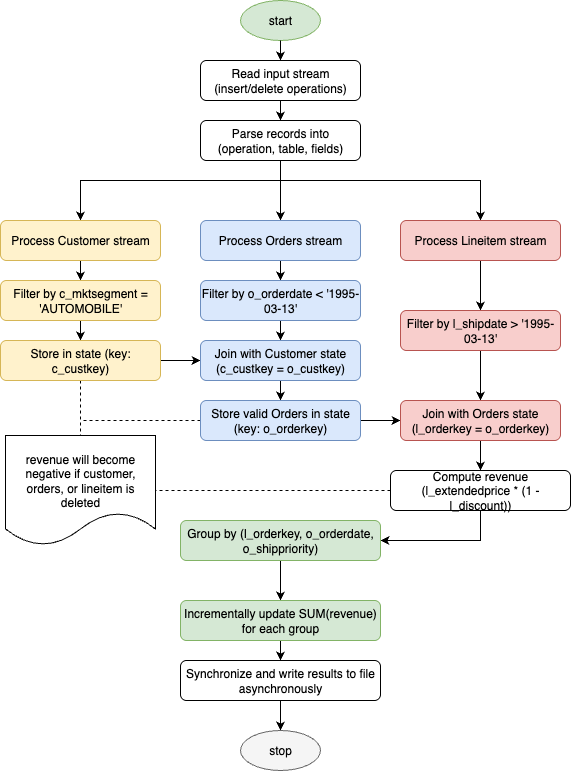

The diagram above was exported from draw.io. Its source (the exported page's mxGraphModel, read from the mxfile embedded in the PNG):
<mxGraphModel dx="823" dy="560" grid="1" gridSize="10" guides="1" tooltips="1" connect="1" arrows="1" fold="1" page="1" pageScale="1" pageWidth="827" pageHeight="1169" math="0" shadow="0">
  <root>
    <mxCell id="0" />
    <mxCell id="1" parent="0" />
    <mxCell id="qfugBMnCh0OQrMzYNnVx-2" value="start" style="ellipse;whiteSpace=wrap;html=1;aspect=fixed;fillColor=#d5e8d4;strokeColor=#82b366;" vertex="1" parent="1">
      <mxGeometry x="880" y="240" width="80" height="40" as="geometry" />
    </mxCell>
    <mxCell id="qfugBMnCh0OQrMzYNnVx-22" style="edgeStyle=orthogonalEdgeStyle;rounded=0;orthogonalLoop=1;jettySize=auto;html=1;" edge="1" parent="1" source="qfugBMnCh0OQrMzYNnVx-3" target="qfugBMnCh0OQrMzYNnVx-4">
      <mxGeometry relative="1" as="geometry" />
    </mxCell>
    <mxCell id="qfugBMnCh0OQrMzYNnVx-3" value="Read input stream (insert/delete operations)" style="rounded=1;whiteSpace=wrap;html=1;" vertex="1" parent="1">
      <mxGeometry x="840" y="300" width="160" height="40" as="geometry" />
    </mxCell>
    <mxCell id="qfugBMnCh0OQrMzYNnVx-23" style="edgeStyle=orthogonalEdgeStyle;rounded=0;orthogonalLoop=1;jettySize=auto;html=1;entryX=0.5;entryY=0;entryDx=0;entryDy=0;" edge="1" parent="1" source="qfugBMnCh0OQrMzYNnVx-4" target="qfugBMnCh0OQrMzYNnVx-5">
      <mxGeometry relative="1" as="geometry">
        <Array as="points">
          <mxPoint x="920" y="420" />
          <mxPoint x="720" y="420" />
        </Array>
      </mxGeometry>
    </mxCell>
    <mxCell id="qfugBMnCh0OQrMzYNnVx-24" style="edgeStyle=orthogonalEdgeStyle;rounded=0;orthogonalLoop=1;jettySize=auto;html=1;" edge="1" parent="1" source="qfugBMnCh0OQrMzYNnVx-4" target="qfugBMnCh0OQrMzYNnVx-8">
      <mxGeometry relative="1" as="geometry" />
    </mxCell>
    <mxCell id="qfugBMnCh0OQrMzYNnVx-25" style="edgeStyle=orthogonalEdgeStyle;rounded=0;orthogonalLoop=1;jettySize=auto;html=1;" edge="1" parent="1" source="qfugBMnCh0OQrMzYNnVx-4" target="qfugBMnCh0OQrMzYNnVx-13">
      <mxGeometry relative="1" as="geometry">
        <Array as="points">
          <mxPoint x="920" y="420" />
          <mxPoint x="1120" y="420" />
        </Array>
      </mxGeometry>
    </mxCell>
    <mxCell id="qfugBMnCh0OQrMzYNnVx-4" value="Parse records into (operation, table, fields)" style="rounded=1;whiteSpace=wrap;html=1;" vertex="1" parent="1">
      <mxGeometry x="840" y="360" width="160" height="40" as="geometry" />
    </mxCell>
    <mxCell id="qfugBMnCh0OQrMzYNnVx-26" style="edgeStyle=orthogonalEdgeStyle;rounded=0;orthogonalLoop=1;jettySize=auto;html=1;" edge="1" parent="1" source="qfugBMnCh0OQrMzYNnVx-5" target="qfugBMnCh0OQrMzYNnVx-6">
      <mxGeometry relative="1" as="geometry" />
    </mxCell>
    <mxCell id="qfugBMnCh0OQrMzYNnVx-5" value="Process Customer stream" style="rounded=1;whiteSpace=wrap;html=1;fillColor=#fff2cc;strokeColor=#d6b656;" vertex="1" parent="1">
      <mxGeometry x="640" y="460" width="160" height="40" as="geometry" />
    </mxCell>
    <mxCell id="qfugBMnCh0OQrMzYNnVx-27" style="edgeStyle=orthogonalEdgeStyle;rounded=0;orthogonalLoop=1;jettySize=auto;html=1;" edge="1" parent="1" source="qfugBMnCh0OQrMzYNnVx-6" target="qfugBMnCh0OQrMzYNnVx-7">
      <mxGeometry relative="1" as="geometry" />
    </mxCell>
    <mxCell id="qfugBMnCh0OQrMzYNnVx-6" value="Filter by c_mktsegment = 'AUTOMOBILE'" style="rounded=1;whiteSpace=wrap;html=1;fillColor=#fff2cc;strokeColor=#d6b656;" vertex="1" parent="1">
      <mxGeometry x="640" y="520" width="160" height="40" as="geometry" />
    </mxCell>
    <mxCell id="qfugBMnCh0OQrMzYNnVx-28" style="edgeStyle=orthogonalEdgeStyle;rounded=0;orthogonalLoop=1;jettySize=auto;html=1;" edge="1" parent="1" source="qfugBMnCh0OQrMzYNnVx-7" target="qfugBMnCh0OQrMzYNnVx-10">
      <mxGeometry relative="1" as="geometry" />
    </mxCell>
    <mxCell id="qfugBMnCh0OQrMzYNnVx-43" style="edgeStyle=orthogonalEdgeStyle;rounded=0;orthogonalLoop=1;jettySize=auto;html=1;entryX=0.5;entryY=0;entryDx=0;entryDy=0;dashed=1;endArrow=none;endFill=0;" edge="1" parent="1" source="qfugBMnCh0OQrMzYNnVx-7" target="qfugBMnCh0OQrMzYNnVx-39">
      <mxGeometry relative="1" as="geometry" />
    </mxCell>
    <mxCell id="qfugBMnCh0OQrMzYNnVx-7" value="Store in state (key: c_custkey)" style="rounded=1;whiteSpace=wrap;html=1;fillColor=#fff2cc;strokeColor=#d6b656;" vertex="1" parent="1">
      <mxGeometry x="640" y="580" width="160" height="40" as="geometry" />
    </mxCell>
    <mxCell id="qfugBMnCh0OQrMzYNnVx-29" style="edgeStyle=orthogonalEdgeStyle;rounded=0;orthogonalLoop=1;jettySize=auto;html=1;" edge="1" parent="1" source="qfugBMnCh0OQrMzYNnVx-8" target="qfugBMnCh0OQrMzYNnVx-9">
      <mxGeometry relative="1" as="geometry" />
    </mxCell>
    <mxCell id="qfugBMnCh0OQrMzYNnVx-8" value="Process Orders stream" style="rounded=1;whiteSpace=wrap;html=1;fillColor=#dae8fc;strokeColor=#6c8ebf;" vertex="1" parent="1">
      <mxGeometry x="840" y="460" width="160" height="40" as="geometry" />
    </mxCell>
    <mxCell id="qfugBMnCh0OQrMzYNnVx-30" style="edgeStyle=orthogonalEdgeStyle;rounded=0;orthogonalLoop=1;jettySize=auto;html=1;" edge="1" parent="1" source="qfugBMnCh0OQrMzYNnVx-9" target="qfugBMnCh0OQrMzYNnVx-10">
      <mxGeometry relative="1" as="geometry" />
    </mxCell>
    <mxCell id="qfugBMnCh0OQrMzYNnVx-9" value="Filter by o_orderdate &lt; '1995-03-13'" style="rounded=1;whiteSpace=wrap;html=1;fillColor=#dae8fc;strokeColor=#6c8ebf;" vertex="1" parent="1">
      <mxGeometry x="840" y="520" width="160" height="40" as="geometry" />
    </mxCell>
    <mxCell id="qfugBMnCh0OQrMzYNnVx-31" style="edgeStyle=orthogonalEdgeStyle;rounded=0;orthogonalLoop=1;jettySize=auto;html=1;" edge="1" parent="1" source="qfugBMnCh0OQrMzYNnVx-10" target="qfugBMnCh0OQrMzYNnVx-12">
      <mxGeometry relative="1" as="geometry" />
    </mxCell>
    <mxCell id="qfugBMnCh0OQrMzYNnVx-10" value="Join with Customer state (c_custkey = o_custkey)" style="rounded=1;whiteSpace=wrap;html=1;fillColor=#dae8fc;strokeColor=#6c8ebf;" vertex="1" parent="1">
      <mxGeometry x="840" y="580" width="160" height="40" as="geometry" />
    </mxCell>
    <mxCell id="qfugBMnCh0OQrMzYNnVx-11" value="" style="edgeStyle=orthogonalEdgeStyle;rounded=0;orthogonalLoop=1;jettySize=auto;html=1;exitX=0.5;exitY=1;exitDx=0;exitDy=0;" edge="1" parent="1" source="qfugBMnCh0OQrMzYNnVx-15" target="qfugBMnCh0OQrMzYNnVx-16">
      <mxGeometry relative="1" as="geometry" />
    </mxCell>
    <mxCell id="qfugBMnCh0OQrMzYNnVx-34" style="edgeStyle=orthogonalEdgeStyle;rounded=0;orthogonalLoop=1;jettySize=auto;html=1;" edge="1" parent="1" source="qfugBMnCh0OQrMzYNnVx-12" target="qfugBMnCh0OQrMzYNnVx-15">
      <mxGeometry relative="1" as="geometry" />
    </mxCell>
    <mxCell id="qfugBMnCh0OQrMzYNnVx-42" style="edgeStyle=orthogonalEdgeStyle;rounded=0;orthogonalLoop=1;jettySize=auto;html=1;dashed=1;endArrow=none;endFill=0;" edge="1" parent="1" source="qfugBMnCh0OQrMzYNnVx-12">
      <mxGeometry relative="1" as="geometry">
        <mxPoint x="720" y="660" as="targetPoint" />
      </mxGeometry>
    </mxCell>
    <mxCell id="qfugBMnCh0OQrMzYNnVx-12" value="Store valid Orders in state (key: o_orderkey)" style="rounded=1;whiteSpace=wrap;html=1;fillColor=#dae8fc;strokeColor=#6c8ebf;" vertex="1" parent="1">
      <mxGeometry x="840" y="640" width="160" height="40" as="geometry" />
    </mxCell>
    <mxCell id="qfugBMnCh0OQrMzYNnVx-32" style="edgeStyle=orthogonalEdgeStyle;rounded=0;orthogonalLoop=1;jettySize=auto;html=1;" edge="1" parent="1" source="qfugBMnCh0OQrMzYNnVx-13" target="qfugBMnCh0OQrMzYNnVx-14">
      <mxGeometry relative="1" as="geometry" />
    </mxCell>
    <mxCell id="qfugBMnCh0OQrMzYNnVx-13" value="Process Lineitem stream" style="rounded=1;whiteSpace=wrap;html=1;fillColor=#f8cecc;strokeColor=#b85450;" vertex="1" parent="1">
      <mxGeometry x="1040" y="460" width="160" height="40" as="geometry" />
    </mxCell>
    <mxCell id="qfugBMnCh0OQrMzYNnVx-33" style="edgeStyle=orthogonalEdgeStyle;rounded=0;orthogonalLoop=1;jettySize=auto;html=1;" edge="1" parent="1" source="qfugBMnCh0OQrMzYNnVx-14" target="qfugBMnCh0OQrMzYNnVx-15">
      <mxGeometry relative="1" as="geometry" />
    </mxCell>
    <mxCell id="qfugBMnCh0OQrMzYNnVx-14" value="Filter by l_shipdate &gt; '1995-03-13'" style="rounded=1;whiteSpace=wrap;html=1;fillColor=#f8cecc;strokeColor=#b85450;" vertex="1" parent="1">
      <mxGeometry x="1040" y="550" width="160" height="40" as="geometry" />
    </mxCell>
    <mxCell id="qfugBMnCh0OQrMzYNnVx-15" value="Join with Orders state (l_orderkey = o_orderkey)" style="rounded=1;whiteSpace=wrap;html=1;fillColor=#f8cecc;strokeColor=#b85450;" vertex="1" parent="1">
      <mxGeometry x="1040" y="640" width="160" height="40" as="geometry" />
    </mxCell>
    <mxCell id="qfugBMnCh0OQrMzYNnVx-35" style="edgeStyle=orthogonalEdgeStyle;rounded=0;orthogonalLoop=1;jettySize=auto;html=1;entryX=1;entryY=0.5;entryDx=0;entryDy=0;exitX=0.5;exitY=1;exitDx=0;exitDy=0;" edge="1" parent="1" source="qfugBMnCh0OQrMzYNnVx-16" target="qfugBMnCh0OQrMzYNnVx-17">
      <mxGeometry relative="1" as="geometry" />
    </mxCell>
    <mxCell id="qfugBMnCh0OQrMzYNnVx-40" style="edgeStyle=orthogonalEdgeStyle;rounded=0;orthogonalLoop=1;jettySize=auto;html=1;startArrow=none;startFill=0;dashed=1;endArrow=none;endFill=0;" edge="1" parent="1" source="qfugBMnCh0OQrMzYNnVx-16" target="qfugBMnCh0OQrMzYNnVx-39">
      <mxGeometry relative="1" as="geometry" />
    </mxCell>
    <mxCell id="qfugBMnCh0OQrMzYNnVx-16" value="Compute revenue (l_extendedprice * (1 - l_discount))" style="rounded=1;whiteSpace=wrap;html=1;" vertex="1" parent="1">
      <mxGeometry x="1030" y="710" width="180" height="40" as="geometry" />
    </mxCell>
    <mxCell id="qfugBMnCh0OQrMzYNnVx-36" style="edgeStyle=orthogonalEdgeStyle;rounded=0;orthogonalLoop=1;jettySize=auto;html=1;entryX=0.5;entryY=0;entryDx=0;entryDy=0;" edge="1" parent="1" source="qfugBMnCh0OQrMzYNnVx-17" target="qfugBMnCh0OQrMzYNnVx-18">
      <mxGeometry relative="1" as="geometry" />
    </mxCell>
    <mxCell id="qfugBMnCh0OQrMzYNnVx-17" value="Group by (l_orderkey, o_orderdate, o_shippriority)" style="rounded=1;whiteSpace=wrap;html=1;fillColor=#d5e8d4;strokeColor=#82b366;" vertex="1" parent="1">
      <mxGeometry x="820" y="760" width="200" height="40" as="geometry" />
    </mxCell>
    <mxCell id="qfugBMnCh0OQrMzYNnVx-37" style="edgeStyle=orthogonalEdgeStyle;rounded=0;orthogonalLoop=1;jettySize=auto;html=1;entryX=0.5;entryY=0;entryDx=0;entryDy=0;" edge="1" parent="1" source="qfugBMnCh0OQrMzYNnVx-18" target="qfugBMnCh0OQrMzYNnVx-19">
      <mxGeometry relative="1" as="geometry" />
    </mxCell>
    <mxCell id="qfugBMnCh0OQrMzYNnVx-18" value="Incrementally update SUM(revenue) for each group" style="rounded=1;whiteSpace=wrap;html=1;fillColor=#d5e8d4;strokeColor=#82b366;" vertex="1" parent="1">
      <mxGeometry x="820" y="840" width="200" height="40" as="geometry" />
    </mxCell>
    <mxCell id="qfugBMnCh0OQrMzYNnVx-38" style="edgeStyle=orthogonalEdgeStyle;rounded=0;orthogonalLoop=1;jettySize=auto;html=1;entryX=0.5;entryY=0;entryDx=0;entryDy=0;" edge="1" parent="1" source="qfugBMnCh0OQrMzYNnVx-19" target="qfugBMnCh0OQrMzYNnVx-20">
      <mxGeometry relative="1" as="geometry" />
    </mxCell>
    <mxCell id="qfugBMnCh0OQrMzYNnVx-19" value="Synchronize and write results to file asynchronously" style="rounded=1;whiteSpace=wrap;html=1;" vertex="1" parent="1">
      <mxGeometry x="820" y="900" width="200" height="40" as="geometry" />
    </mxCell>
    <mxCell id="qfugBMnCh0OQrMzYNnVx-20" value="stop" style="ellipse;whiteSpace=wrap;html=1;aspect=fixed;fillColor=#f5f5f5;strokeColor=#666666;" vertex="1" parent="1">
      <mxGeometry x="880" y="970" width="80" height="40" as="geometry" />
    </mxCell>
    <mxCell id="qfugBMnCh0OQrMzYNnVx-21" value="" style="endArrow=classic;html=1;exitX=0.5;exitY=1;" edge="1" parent="1" source="qfugBMnCh0OQrMzYNnVx-2" target="qfugBMnCh0OQrMzYNnVx-3">
      <mxGeometry width="50" height="50" relative="1" as="geometry" />
    </mxCell>
    <mxCell id="qfugBMnCh0OQrMzYNnVx-39" value="" style="shape=document;whiteSpace=wrap;html=1;boundedLbl=1;" vertex="1" parent="1">
      <mxGeometry x="645" y="675" width="150" height="110" as="geometry" />
    </mxCell>
    <mxCell id="qfugBMnCh0OQrMzYNnVx-44" value="revenue will become negative if customer, orders, or lineitem is deleted" style="text;html=1;align=center;verticalAlign=middle;whiteSpace=wrap;rounded=0;" vertex="1" parent="1">
      <mxGeometry x="660" y="680" width="120" height="80" as="geometry" />
    </mxCell>
  </root>
</mxGraphModel>